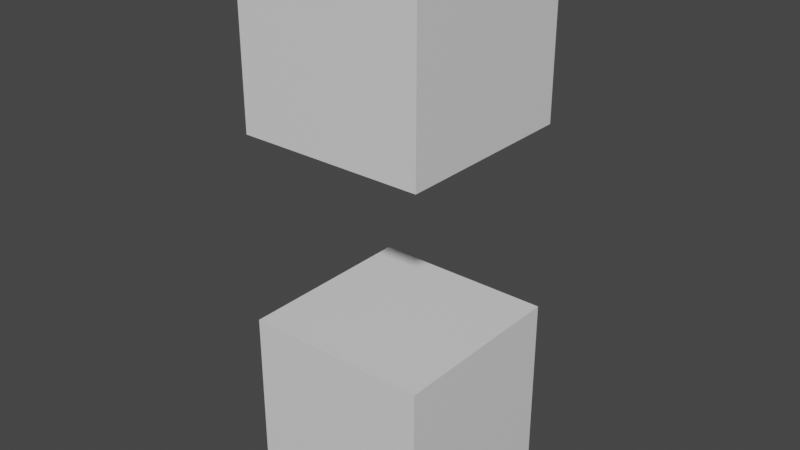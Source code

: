 # Source: mesh.blend  (saved by Blender 3.0.42; exported with 4.5.12 LTS)
import bpy
from mathutils import Matrix  # noqa: F401  (used for matrix-valued properties, if any)

bpy.ops.wm.read_factory_settings(use_empty=True)
scene = bpy.context.scene
scene.name = 'Scene'

# ---- materials (node trees are filled in below, after node groups)
mat_material = bpy.data.materials.new('Material')
mat_material.alpha_threshold = 0.0
mat_material.use_transparent_shadow = False
mat_material.line_color = (0.0, 0.0, 0.0, 1.0)

# ---- material node trees
mat_material.use_nodes = True; mat_material.node_tree.nodes.clear()
_N = mat_material.node_tree.nodes; _L = mat_material.node_tree.links
n0 = _N.new('ShaderNodeOutputMaterial'); n0.name = 'Material Output'; n0.location = (300, 300)
n1 = _N.new('ShaderNodeBsdfPrincipled'); n1.name = 'Principled BSDF'; n1.location = (10, 300)
n1.distribution = 'GGX'
n1.subsurface_method = 'RANDOM_WALK_SKIN'
n1.inputs[2].default_value = 0.4
n1.inputs[3].default_value = 1.45
n1.inputs[27].default_value = (0.0, 0.0, 0.0, 1.0)
n1.inputs[28].default_value = 1.0
_L.new(n1.outputs[0], n0.inputs[0])
n0.is_active_output = True

# ---- world
world_world = bpy.data.worlds.new('World'); scene.world = world_world
world_world.use_nodes = True; world_world.node_tree.nodes.clear()
_N = world_world.node_tree.nodes; _L = world_world.node_tree.links
n0 = _N.new('ShaderNodeOutputWorld'); n0.name = 'World Output'; n0.location = (300, 300)
n1 = _N.new('ShaderNodeBackground'); n1.name = 'Background'; n1.location = (10, 300)
n1.inputs[0].default_value = (0.05088, 0.05088, 0.05088, 1.0)
_L.new(n1.outputs[0], n0.inputs[0])
n0.is_active_output = True
world_world.color = (0.05088, 0.05088, 0.05088)
world_world.use_sun_shadow = False
world_world.sun_shadow_jitter_overblur = 0.0

# ---- meshes
me_cube = bpy.data.meshes.new('Cube')
me_cube.from_pydata([(1.0, 1.0, 1.0), (1.0, 1.0, -1.0), (1.0, -1.0, 1.0), (1.0, -1.0, -1.0), (-1.0, 1.0, 1.0), (-1.0, 1.0, -1.0), (-1.0, -1.0, 1.0), (-1.0, -1.0, -1.0)], [], [(0, 4, 6, 2), (3, 2, 6, 7), (7, 6, 4, 5), (5, 1, 3, 7), (1, 0, 2, 3), (5, 4, 0, 1)])
_uv = me_cube.uv_layers.new(name='UVMap')
_uv.uv.foreach_set('vector', [0.625, 0.5, 0.875, 0.5, 0.875, 0.75, 0.625, 0.75, 0.375, 0.75, 0.625, 0.75, 0.625, 1.0, 0.375, 1.0, 0.375, 0.0, 0.625, 0.0, 0.625, 0.25, 0.375, 0.25, 0.125, 0.5, 0.375, 0.5, 0.375, 0.75, 0.125, 0.75, 0.375, 0.5, 0.625, 0.5, 0.625, 0.75, 0.375, 0.75, 0.375, 0.25, 0.625, 0.25, 0.625, 0.5, 0.375, 0.5])
me_cube.materials.append(mat_material)
me_cube.use_remesh_preserve_volume = False
me_cube.use_remesh_preserve_attributes = False
me_cube.use_mirror_vertex_groups = False
me_cube.update()
me_cube_001 = bpy.data.meshes.new('Cube.001')
me_cube_001.from_pydata([(1.0, 1.0, 1.0), (1.0, 1.0, -1.0), (1.0, -1.0, 1.0), (1.0, -1.0, -1.0), (-1.0, 1.0, 1.0), (-1.0, 1.0, -1.0), (-1.0, -1.0, 1.0), (-1.0, -1.0, -1.0)], [], [(0, 4, 6, 2), (3, 2, 6, 7), (7, 6, 4, 5), (5, 1, 3, 7), (1, 0, 2, 3), (5, 4, 0, 1)])
_uv = me_cube_001.uv_layers.new(name='UVMap')
_uv.uv.foreach_set('vector', [0.625, 0.5, 0.875, 0.5, 0.875, 0.75, 0.625, 0.75, 0.375, 0.75, 0.625, 0.75, 0.625, 1.0, 0.375, 1.0, 0.375, 0.0, 0.625, 0.0, 0.625, 0.25, 0.375, 0.25, 0.125, 0.5, 0.375, 0.5, 0.375, 0.75, 0.125, 0.75, 0.375, 0.5, 0.625, 0.5, 0.625, 0.75, 0.375, 0.75, 0.375, 0.25, 0.625, 0.25, 0.625, 0.5, 0.375, 0.5])
me_cube_001.materials.append(mat_material)
me_cube_001.use_remesh_preserve_volume = False
me_cube_001.use_remesh_preserve_attributes = False
me_cube_001.use_mirror_vertex_groups = False
me_cube_001.update()

# ---- objects
ob_cube = bpy.data.objects.new('Cube', me_cube)
ob_cube_001 = bpy.data.objects.new('Cube.001', me_cube_001)

# ---- transforms, parenting, visibility, modifiers, constraints
ob_cube.location = (0.0, 0.0, 0.0)
ob_cube.lock_rotations_4d = False
ob_cube.empty_display_type = 'ARROWS'
ob_cube.lineart.crease_threshold = 0.0
ob_cube_001.location = (0.0, 0.0, 4.0)
ob_cube_001.lock_rotations_4d = False
ob_cube_001.empty_display_type = 'ARROWS'
ob_cube_001.lineart.crease_threshold = 0.0

# ---- collection membership
scene.collection.objects.link(ob_cube)
scene.collection.objects.link(ob_cube_001)

# ---- scene / render settings (as saved in the file)
scene.frame_start = 1; scene.frame_end = 250; scene.frame_set(1)
scene.render.engine = 'BLENDER_EEVEE_NEXT'
scene.cycles.sampling_pattern = 'TABULATED_SOBOL'
scene.cycles.use_light_tree = False
scene.view_settings.view_transform = 'Filmic'
bpy.context.view_layer.update()

# ---- added for rendering (the .blend has no active camera and no usable light): camera, sun
cam_auto = bpy.data.cameras.new('AutoCamera')
cam_auto.lens = 50.0
cam_auto.sensor_width = 36.0
cam_auto.clip_end = 1000.0
ob_auto_camera = bpy.data.objects.new('AutoCamera', cam_auto)
scene.collection.objects.link(ob_auto_camera)
ob_auto_camera.location = (6.13725, -7.3647, 6.9098)
ob_auto_camera.rotation_euler = (1.09748, -7.21219e-08, 0.694738)
scene.camera = ob_auto_camera
light_auto_sun = bpy.data.lights.new('AutoSun', 'SUN')
light_auto_sun.energy = 3.0
light_auto_sun.angle = 0.0523599
ob_auto_sun = bpy.data.objects.new('AutoSun', light_auto_sun)
scene.collection.objects.link(ob_auto_sun)
ob_auto_sun.rotation_euler = (0.872665, 0.174533, 0.523599)
bpy.context.view_layer.update()
